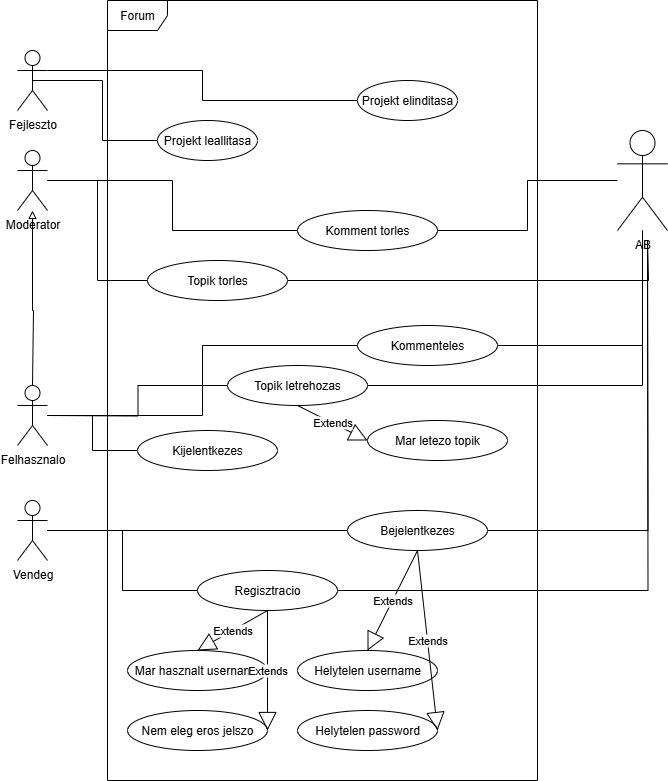

The diagram above was exported from draw.io. Its source (the exported page's mxGraphModel, read from the mxfile embedded in the PNG):
<mxGraphModel dx="1554" dy="815" grid="1" gridSize="10" guides="1" tooltips="1" connect="1" arrows="1" fold="1" page="1" pageScale="1" pageWidth="827" pageHeight="1169" math="0" shadow="0">
  <root>
    <mxCell id="0" />
    <mxCell id="1" parent="0" />
    <mxCell id="CEhh3Ss6djaKXc8NzE_8-4" value="Forum" style="shape=umlFrame;whiteSpace=wrap;html=1;pointerEvents=0;" parent="1" vertex="1">
      <mxGeometry x="190" y="200" width="430" height="780" as="geometry" />
    </mxCell>
    <mxCell id="CEhh3Ss6djaKXc8NzE_8-5" value="AB" style="shape=umlActor;verticalLabelPosition=bottom;verticalAlign=top;html=1;" parent="1" vertex="1">
      <mxGeometry x="700" y="330" width="50" height="100" as="geometry" />
    </mxCell>
    <mxCell id="CEhh3Ss6djaKXc8NzE_8-18" style="edgeStyle=orthogonalEdgeStyle;rounded=0;orthogonalLoop=1;jettySize=auto;html=1;entryX=0;entryY=0.5;entryDx=0;entryDy=0;endArrow=none;startFill=0;" parent="1" source="CEhh3Ss6djaKXc8NzE_8-6" target="CEhh3Ss6djaKXc8NzE_8-15" edge="1">
      <mxGeometry relative="1" as="geometry" />
    </mxCell>
    <mxCell id="CEhh3Ss6djaKXc8NzE_8-19" style="edgeStyle=orthogonalEdgeStyle;rounded=0;orthogonalLoop=1;jettySize=auto;html=1;entryX=0;entryY=0.5;entryDx=0;entryDy=0;endArrow=none;startFill=0;" parent="1" target="CEhh3Ss6djaKXc8NzE_8-16" edge="1">
      <mxGeometry relative="1" as="geometry">
        <mxPoint x="130" y="615" as="sourcePoint" />
      </mxGeometry>
    </mxCell>
    <mxCell id="CEhh3Ss6djaKXc8NzE_8-20" style="edgeStyle=orthogonalEdgeStyle;rounded=0;orthogonalLoop=1;jettySize=auto;html=1;entryX=0;entryY=0.5;entryDx=0;entryDy=0;endArrow=none;startFill=0;" parent="1" source="CEhh3Ss6djaKXc8NzE_8-6" target="CEhh3Ss6djaKXc8NzE_8-17" edge="1">
      <mxGeometry relative="1" as="geometry" />
    </mxCell>
    <mxCell id="CEhh3Ss6djaKXc8NzE_8-6" value="Felhasznalo&lt;div&gt;&lt;br&gt;&lt;/div&gt;" style="shape=umlActor;verticalLabelPosition=bottom;verticalAlign=top;html=1;" parent="1" vertex="1">
      <mxGeometry x="100" y="585" width="30" height="60" as="geometry" />
    </mxCell>
    <mxCell id="CEhh3Ss6djaKXc8NzE_8-10" style="edgeStyle=orthogonalEdgeStyle;rounded=0;orthogonalLoop=1;jettySize=auto;html=1;entryX=0.5;entryY=0;entryDx=0;entryDy=0;entryPerimeter=0;endArrow=none;endFill=0;startFill=0;startArrow=block;" parent="1" source="CEhh3Ss6djaKXc8NzE_8-7" target="CEhh3Ss6djaKXc8NzE_8-6" edge="1">
      <mxGeometry relative="1" as="geometry">
        <mxPoint x="115" y="580" as="targetPoint" />
        <Array as="points">
          <mxPoint x="115" y="510" />
          <mxPoint x="116" y="510" />
        </Array>
      </mxGeometry>
    </mxCell>
    <mxCell id="CEhh3Ss6djaKXc8NzE_8-27" style="edgeStyle=orthogonalEdgeStyle;rounded=0;orthogonalLoop=1;jettySize=auto;html=1;entryX=0;entryY=0.5;entryDx=0;entryDy=0;endArrow=none;startFill=0;" parent="1" source="CEhh3Ss6djaKXc8NzE_8-7" target="CEhh3Ss6djaKXc8NzE_8-26" edge="1">
      <mxGeometry relative="1" as="geometry" />
    </mxCell>
    <mxCell id="CEhh3Ss6djaKXc8NzE_8-30" style="edgeStyle=orthogonalEdgeStyle;rounded=0;orthogonalLoop=1;jettySize=auto;html=1;entryX=0;entryY=0.5;entryDx=0;entryDy=0;endArrow=none;startFill=0;" parent="1" source="CEhh3Ss6djaKXc8NzE_8-7" target="CEhh3Ss6djaKXc8NzE_8-29" edge="1">
      <mxGeometry relative="1" as="geometry" />
    </mxCell>
    <mxCell id="CEhh3Ss6djaKXc8NzE_8-7" value="&lt;div&gt;Moderator&lt;/div&gt;" style="shape=umlActor;verticalLabelPosition=bottom;verticalAlign=top;html=1;" parent="1" vertex="1">
      <mxGeometry x="100" y="350" width="30" height="60" as="geometry" />
    </mxCell>
    <mxCell id="CEhh3Ss6djaKXc8NzE_8-13" style="edgeStyle=orthogonalEdgeStyle;rounded=0;orthogonalLoop=1;jettySize=auto;html=1;exitX=1;exitY=0.3333333333333333;exitDx=0;exitDy=0;exitPerimeter=0;endArrow=none;startFill=0;" parent="1" source="CEhh3Ss6djaKXc8NzE_8-8" target="CEhh3Ss6djaKXc8NzE_8-12" edge="1">
      <mxGeometry relative="1" as="geometry" />
    </mxCell>
    <mxCell id="CEhh3Ss6djaKXc8NzE_8-14" style="edgeStyle=orthogonalEdgeStyle;rounded=0;orthogonalLoop=1;jettySize=auto;html=1;exitX=0.5;exitY=0.5;exitDx=0;exitDy=0;exitPerimeter=0;entryX=0;entryY=0.5;entryDx=0;entryDy=0;endArrow=none;startFill=0;" parent="1" source="CEhh3Ss6djaKXc8NzE_8-8" target="CEhh3Ss6djaKXc8NzE_8-11" edge="1">
      <mxGeometry relative="1" as="geometry" />
    </mxCell>
    <mxCell id="CEhh3Ss6djaKXc8NzE_8-8" value="&lt;div&gt;Fejleszto&lt;/div&gt;" style="shape=umlActor;verticalLabelPosition=bottom;verticalAlign=top;html=1;" parent="1" vertex="1">
      <mxGeometry x="100" y="250" width="30" height="60" as="geometry" />
    </mxCell>
    <mxCell id="CEhh3Ss6djaKXc8NzE_8-11" value="Projekt leallitasa" style="ellipse;whiteSpace=wrap;html=1;" parent="1" vertex="1">
      <mxGeometry x="240" y="320" width="100" height="40" as="geometry" />
    </mxCell>
    <mxCell id="CEhh3Ss6djaKXc8NzE_8-12" value="Projekt elinditasa" style="ellipse;whiteSpace=wrap;html=1;" parent="1" vertex="1">
      <mxGeometry x="440" y="280" width="100" height="40" as="geometry" />
    </mxCell>
    <mxCell id="CEhh3Ss6djaKXc8NzE_8-15" value="Kijelentkezes" style="ellipse;whiteSpace=wrap;html=1;" parent="1" vertex="1">
      <mxGeometry x="220" y="630" width="140" height="40" as="geometry" />
    </mxCell>
    <mxCell id="CEhh3Ss6djaKXc8NzE_8-22" style="edgeStyle=orthogonalEdgeStyle;rounded=0;orthogonalLoop=1;jettySize=auto;html=1;endArrow=none;startFill=0;" parent="1" source="CEhh3Ss6djaKXc8NzE_8-16" target="CEhh3Ss6djaKXc8NzE_8-5" edge="1">
      <mxGeometry relative="1" as="geometry" />
    </mxCell>
    <mxCell id="CEhh3Ss6djaKXc8NzE_8-16" value="Topik letrehozas" style="ellipse;whiteSpace=wrap;html=1;" parent="1" vertex="1">
      <mxGeometry x="310" y="565" width="140" height="40" as="geometry" />
    </mxCell>
    <mxCell id="CEhh3Ss6djaKXc8NzE_8-21" style="edgeStyle=orthogonalEdgeStyle;rounded=0;orthogonalLoop=1;jettySize=auto;html=1;endArrow=none;startFill=0;" parent="1" source="CEhh3Ss6djaKXc8NzE_8-17" target="CEhh3Ss6djaKXc8NzE_8-5" edge="1">
      <mxGeometry relative="1" as="geometry" />
    </mxCell>
    <mxCell id="CEhh3Ss6djaKXc8NzE_8-17" value="Kommenteles" style="ellipse;whiteSpace=wrap;html=1;" parent="1" vertex="1">
      <mxGeometry x="440" y="525" width="140" height="40" as="geometry" />
    </mxCell>
    <mxCell id="CEhh3Ss6djaKXc8NzE_8-23" value="Mar letezo topik" style="ellipse;whiteSpace=wrap;html=1;" parent="1" vertex="1">
      <mxGeometry x="450" y="620" width="140" height="40" as="geometry" />
    </mxCell>
    <mxCell id="CEhh3Ss6djaKXc8NzE_8-24" value="Extends" style="endArrow=block;endSize=16;endFill=0;html=1;rounded=0;exitX=0.5;exitY=1;exitDx=0;exitDy=0;entryX=0;entryY=0.5;entryDx=0;entryDy=0;" parent="1" source="CEhh3Ss6djaKXc8NzE_8-16" target="CEhh3Ss6djaKXc8NzE_8-23" edge="1">
      <mxGeometry width="160" relative="1" as="geometry">
        <mxPoint x="260" y="420" as="sourcePoint" />
        <mxPoint x="420" y="420" as="targetPoint" />
      </mxGeometry>
    </mxCell>
    <mxCell id="CEhh3Ss6djaKXc8NzE_8-28" style="edgeStyle=orthogonalEdgeStyle;rounded=0;orthogonalLoop=1;jettySize=auto;html=1;endArrow=none;startFill=0;" parent="1" source="CEhh3Ss6djaKXc8NzE_8-26" edge="1">
      <mxGeometry relative="1" as="geometry">
        <mxPoint x="730" y="440" as="targetPoint" />
        <Array as="points">
          <mxPoint x="731" y="480" />
        </Array>
      </mxGeometry>
    </mxCell>
    <mxCell id="CEhh3Ss6djaKXc8NzE_8-26" value="Topik torles" style="ellipse;whiteSpace=wrap;html=1;" parent="1" vertex="1">
      <mxGeometry x="230" y="460" width="140" height="40" as="geometry" />
    </mxCell>
    <mxCell id="CEhh3Ss6djaKXc8NzE_8-31" style="edgeStyle=orthogonalEdgeStyle;rounded=0;orthogonalLoop=1;jettySize=auto;html=1;endArrow=none;startFill=0;" parent="1" source="CEhh3Ss6djaKXc8NzE_8-29" target="CEhh3Ss6djaKXc8NzE_8-5" edge="1">
      <mxGeometry relative="1" as="geometry" />
    </mxCell>
    <mxCell id="CEhh3Ss6djaKXc8NzE_8-29" value="Komment torles" style="ellipse;whiteSpace=wrap;html=1;" parent="1" vertex="1">
      <mxGeometry x="380" y="410" width="140" height="40" as="geometry" />
    </mxCell>
    <mxCell id="CEhh3Ss6djaKXc8NzE_8-35" style="edgeStyle=orthogonalEdgeStyle;rounded=0;orthogonalLoop=1;jettySize=auto;html=1;entryX=0;entryY=0.5;entryDx=0;entryDy=0;endArrow=none;startFill=0;" parent="1" source="CEhh3Ss6djaKXc8NzE_8-32" target="CEhh3Ss6djaKXc8NzE_8-33" edge="1">
      <mxGeometry relative="1" as="geometry" />
    </mxCell>
    <mxCell id="CEhh3Ss6djaKXc8NzE_8-37" style="edgeStyle=orthogonalEdgeStyle;rounded=0;orthogonalLoop=1;jettySize=auto;html=1;entryX=0;entryY=0.5;entryDx=0;entryDy=0;endArrow=none;startFill=0;" parent="1" source="CEhh3Ss6djaKXc8NzE_8-32" target="CEhh3Ss6djaKXc8NzE_8-34" edge="1">
      <mxGeometry relative="1" as="geometry" />
    </mxCell>
    <mxCell id="CEhh3Ss6djaKXc8NzE_8-32" value="&lt;div&gt;Vendeg&lt;/div&gt;" style="shape=umlActor;verticalLabelPosition=bottom;verticalAlign=top;html=1;" parent="1" vertex="1">
      <mxGeometry x="100" y="700" width="30" height="60" as="geometry" />
    </mxCell>
    <mxCell id="CEhh3Ss6djaKXc8NzE_8-36" style="edgeStyle=orthogonalEdgeStyle;rounded=0;orthogonalLoop=1;jettySize=auto;html=1;endArrow=none;startFill=0;" parent="1" source="CEhh3Ss6djaKXc8NzE_8-33" edge="1">
      <mxGeometry relative="1" as="geometry">
        <mxPoint x="730" y="440" as="targetPoint" />
      </mxGeometry>
    </mxCell>
    <mxCell id="CEhh3Ss6djaKXc8NzE_8-33" value="Bejelentkezes" style="ellipse;whiteSpace=wrap;html=1;" parent="1" vertex="1">
      <mxGeometry x="430" y="710" width="140" height="40" as="geometry" />
    </mxCell>
    <mxCell id="CEhh3Ss6djaKXc8NzE_8-38" style="edgeStyle=orthogonalEdgeStyle;rounded=0;orthogonalLoop=1;jettySize=auto;html=1;endArrow=none;startFill=0;" parent="1" source="CEhh3Ss6djaKXc8NzE_8-34" edge="1">
      <mxGeometry relative="1" as="geometry">
        <mxPoint x="730" y="450" as="targetPoint" />
      </mxGeometry>
    </mxCell>
    <mxCell id="CEhh3Ss6djaKXc8NzE_8-34" value="Regisztracio" style="ellipse;whiteSpace=wrap;html=1;" parent="1" vertex="1">
      <mxGeometry x="280" y="770" width="140" height="40" as="geometry" />
    </mxCell>
    <mxCell id="CEhh3Ss6djaKXc8NzE_8-40" value="Mar hasznalt username" style="ellipse;whiteSpace=wrap;html=1;" parent="1" vertex="1">
      <mxGeometry x="210" y="850" width="140" height="40" as="geometry" />
    </mxCell>
    <mxCell id="CEhh3Ss6djaKXc8NzE_8-41" value="Nem eleg eros jelszo" style="ellipse;whiteSpace=wrap;html=1;" parent="1" vertex="1">
      <mxGeometry x="210" y="910" width="140" height="40" as="geometry" />
    </mxCell>
    <mxCell id="CEhh3Ss6djaKXc8NzE_8-42" value="Extends" style="endArrow=block;endSize=16;endFill=0;html=1;rounded=0;exitX=0.5;exitY=1;exitDx=0;exitDy=0;entryX=0.5;entryY=0;entryDx=0;entryDy=0;" parent="1" source="CEhh3Ss6djaKXc8NzE_8-34" target="CEhh3Ss6djaKXc8NzE_8-40" edge="1">
      <mxGeometry width="160" relative="1" as="geometry">
        <mxPoint x="260" y="730" as="sourcePoint" />
        <mxPoint x="420" y="730" as="targetPoint" />
      </mxGeometry>
    </mxCell>
    <mxCell id="CEhh3Ss6djaKXc8NzE_8-43" value="Extends" style="endArrow=block;endSize=16;endFill=0;html=1;rounded=0;exitX=0.5;exitY=1;exitDx=0;exitDy=0;entryX=1;entryY=0.5;entryDx=0;entryDy=0;" parent="1" source="CEhh3Ss6djaKXc8NzE_8-34" target="CEhh3Ss6djaKXc8NzE_8-41" edge="1">
      <mxGeometry width="160" relative="1" as="geometry">
        <mxPoint x="260" y="730" as="sourcePoint" />
        <mxPoint x="420" y="730" as="targetPoint" />
      </mxGeometry>
    </mxCell>
    <mxCell id="CEhh3Ss6djaKXc8NzE_8-44" value="Helytelen username" style="ellipse;whiteSpace=wrap;html=1;" parent="1" vertex="1">
      <mxGeometry x="380" y="850" width="140" height="40" as="geometry" />
    </mxCell>
    <mxCell id="CEhh3Ss6djaKXc8NzE_8-45" value="Helytelen password" style="ellipse;whiteSpace=wrap;html=1;" parent="1" vertex="1">
      <mxGeometry x="380" y="910" width="140" height="40" as="geometry" />
    </mxCell>
    <mxCell id="CEhh3Ss6djaKXc8NzE_8-46" value="Extends" style="endArrow=block;endSize=16;endFill=0;html=1;rounded=0;exitX=0.5;exitY=1;exitDx=0;exitDy=0;entryX=0.5;entryY=0;entryDx=0;entryDy=0;" parent="1" source="CEhh3Ss6djaKXc8NzE_8-33" target="CEhh3Ss6djaKXc8NzE_8-44" edge="1">
      <mxGeometry width="160" relative="1" as="geometry">
        <mxPoint x="260" y="730" as="sourcePoint" />
        <mxPoint x="420" y="730" as="targetPoint" />
      </mxGeometry>
    </mxCell>
    <mxCell id="CEhh3Ss6djaKXc8NzE_8-47" value="Extends" style="endArrow=block;endSize=16;endFill=0;html=1;rounded=0;exitX=0.5;exitY=1;exitDx=0;exitDy=0;entryX=1;entryY=0.5;entryDx=0;entryDy=0;" parent="1" source="CEhh3Ss6djaKXc8NzE_8-33" target="CEhh3Ss6djaKXc8NzE_8-45" edge="1">
      <mxGeometry width="160" relative="1" as="geometry">
        <mxPoint x="260" y="730" as="sourcePoint" />
        <mxPoint x="420" y="730" as="targetPoint" />
      </mxGeometry>
    </mxCell>
  </root>
</mxGraphModel>